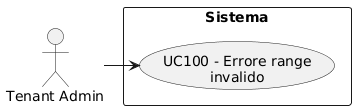

The diagram above was rendered by PlantUML. Its source (embedded in the PNG):
@startuml
skinparam wrapWidth 200
skinparam MaxMessageSize 150
top to bottom direction
skinparam packageStyle rectangle

actor "Tenant Admin" as CA_tenant_adm

rectangle "Sistema" {
    usecase "UC100 - Errore range invalido" as err_range_invalido
}

CA_tenant_adm -right-> err_range_invalido
@enduml